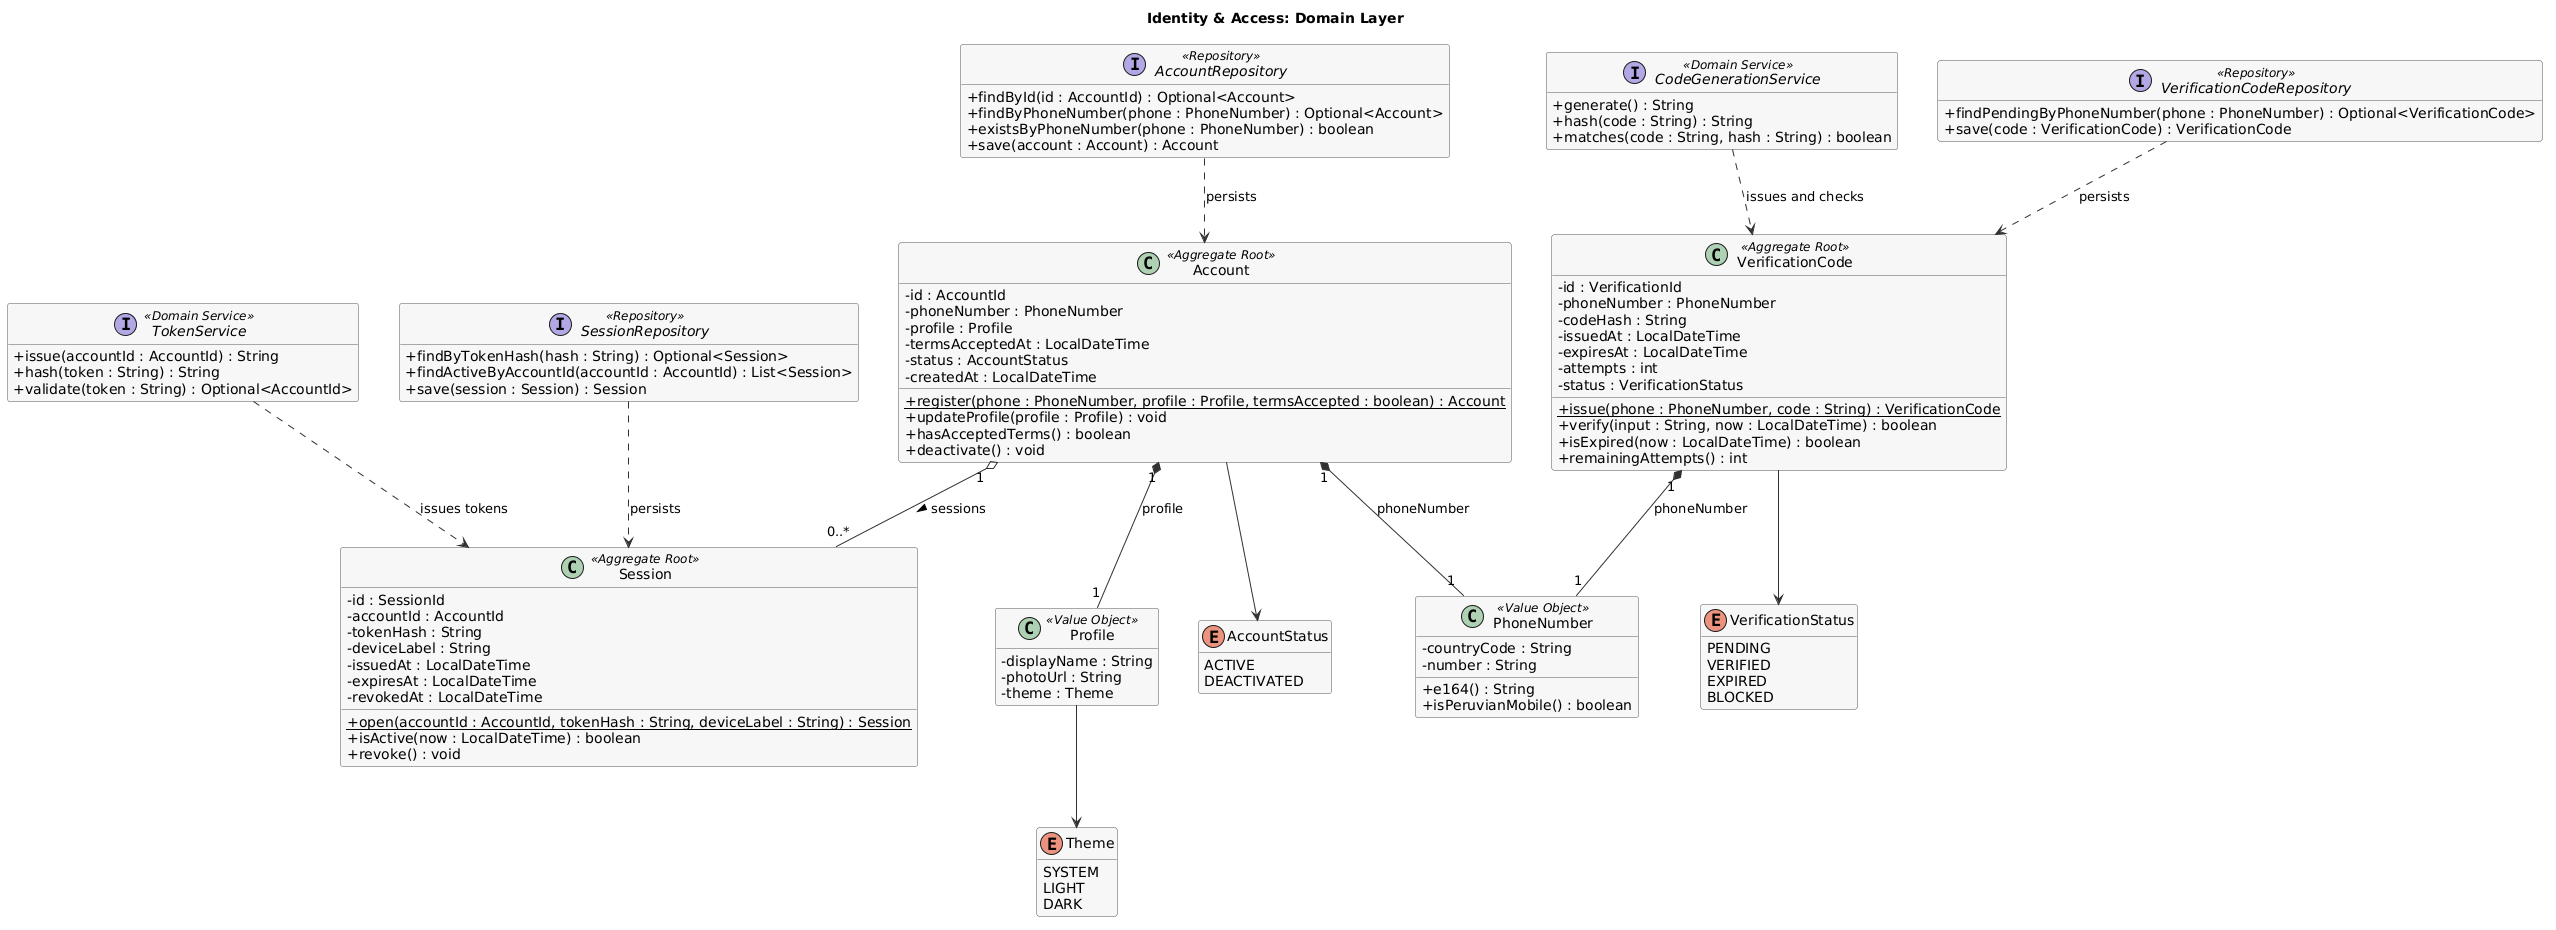

The diagram above was rendered by PlantUML. Its source (embedded in the PNG):
@startuml identity-access-domain
title Identity & Access: Domain Layer

skinparam classAttributeIconSize 0
skinparam shadowing false
skinparam nodesep 40
skinparam ranksep 60
skinparam class {
  BackgroundColor #F7F7F7
  BorderColor #595959
  ArrowColor #313131
}
skinparam enum {
  BackgroundColor #FFFFFF
  BorderColor #8A8A7E
}
skinparam interface {
  BackgroundColor #FFFFFF
  BorderColor #8A8A7E
}
hide empty members

  class Account <<Aggregate Root>> {
    - id : AccountId
    - phoneNumber : PhoneNumber
    - profile : Profile
    - termsAcceptedAt : LocalDateTime
    - status : AccountStatus
    - createdAt : LocalDateTime
    + register(phone : PhoneNumber, profile : Profile, termsAccepted : boolean) : Account {static}
    + updateProfile(profile : Profile) : void
    + hasAcceptedTerms() : boolean
    + deactivate() : void
  }

  class VerificationCode <<Aggregate Root>> {
    - id : VerificationId
    - phoneNumber : PhoneNumber
    - codeHash : String
    - issuedAt : LocalDateTime
    - expiresAt : LocalDateTime
    - attempts : int
    - status : VerificationStatus
    + issue(phone : PhoneNumber, code : String) : VerificationCode {static}
    + verify(input : String, now : LocalDateTime) : boolean
    + isExpired(now : LocalDateTime) : boolean
    + remainingAttempts() : int
  }

  class Session <<Aggregate Root>> {
    - id : SessionId
    - accountId : AccountId
    - tokenHash : String
    - deviceLabel : String
    - issuedAt : LocalDateTime
    - expiresAt : LocalDateTime
    - revokedAt : LocalDateTime
    + open(accountId : AccountId, tokenHash : String, deviceLabel : String) : Session {static}
    + isActive(now : LocalDateTime) : boolean
    + revoke() : void
  }

  class PhoneNumber <<Value Object>> {
    - countryCode : String
    - number : String
    + e164() : String
    + isPeruvianMobile() : boolean
  }
  class Profile <<Value Object>> {
    - displayName : String
    - photoUrl : String
    - theme : Theme
  }

  enum AccountStatus {
    ACTIVE
    DEACTIVATED
  }
  enum VerificationStatus {
    PENDING
    VERIFIED
    EXPIRED
    BLOCKED
  }
  enum Theme {
    SYSTEM
    LIGHT
    DARK
  }

  interface CodeGenerationService <<Domain Service>> {
    + generate() : String
    + hash(code : String) : String
    + matches(code : String, hash : String) : boolean
  }
  interface TokenService <<Domain Service>> {
    + issue(accountId : AccountId) : String
    + hash(token : String) : String
    + validate(token : String) : Optional<AccountId>
  }

  interface AccountRepository <<Repository>> {
    + findById(id : AccountId) : Optional<Account>
    + findByPhoneNumber(phone : PhoneNumber) : Optional<Account>
    + existsByPhoneNumber(phone : PhoneNumber) : boolean
    + save(account : Account) : Account
  }
  interface VerificationCodeRepository <<Repository>> {
    + findPendingByPhoneNumber(phone : PhoneNumber) : Optional<VerificationCode>
    + save(code : VerificationCode) : VerificationCode
  }
  interface SessionRepository <<Repository>> {
    + findByTokenHash(hash : String) : Optional<Session>
    + findActiveByAccountId(accountId : AccountId) : List<Session>
    + save(session : Session) : Session
  }

Account "1" *-- "1" PhoneNumber : phoneNumber
Account "1" *-- "1" Profile : profile
Account "1" o-- "0..*" Session : sessions >
VerificationCode "1" *-- "1" PhoneNumber : phoneNumber
Account --> AccountStatus
VerificationCode --> VerificationStatus
Profile --> Theme
CodeGenerationService ..> VerificationCode : issues and checks
TokenService ..> Session : issues tokens
AccountRepository ..> Account : persists
VerificationCodeRepository ..> VerificationCode : persists
SessionRepository ..> Session : persists
@enduml